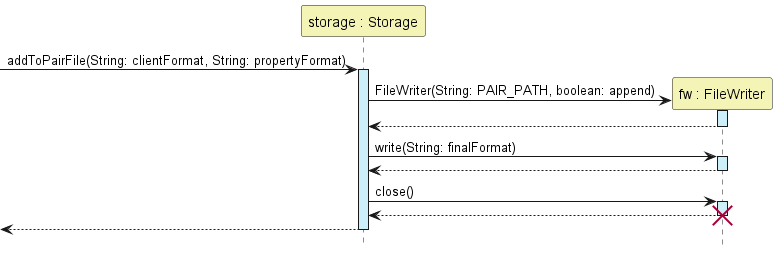

The diagram above was rendered by PlantUML. Its source (embedded in the PNG):
@startuml
'https://plantuml.com/sequence-diagram

hide footbox
Participant "storage : Storage" as Storage #F4F4B6
Participant "fw : FileWriter" as FileWriter #F4F4B6


->Storage:addToPairFile(String: clientFormat, String: propertyFormat)
activate Storage #CDEFF9

create FileWriter
Storage -> FileWriter:FileWriter(String: PAIR_PATH, boolean: append)
activate FileWriter #CDEFF9
return

Storage -> FileWriter:write(String: finalFormat)
activate FileWriter #CDEFF9
return

Storage -> FileWriter:close()
activate FileWriter #CDEFF9
return
destroy FileWriter

return
@enduml